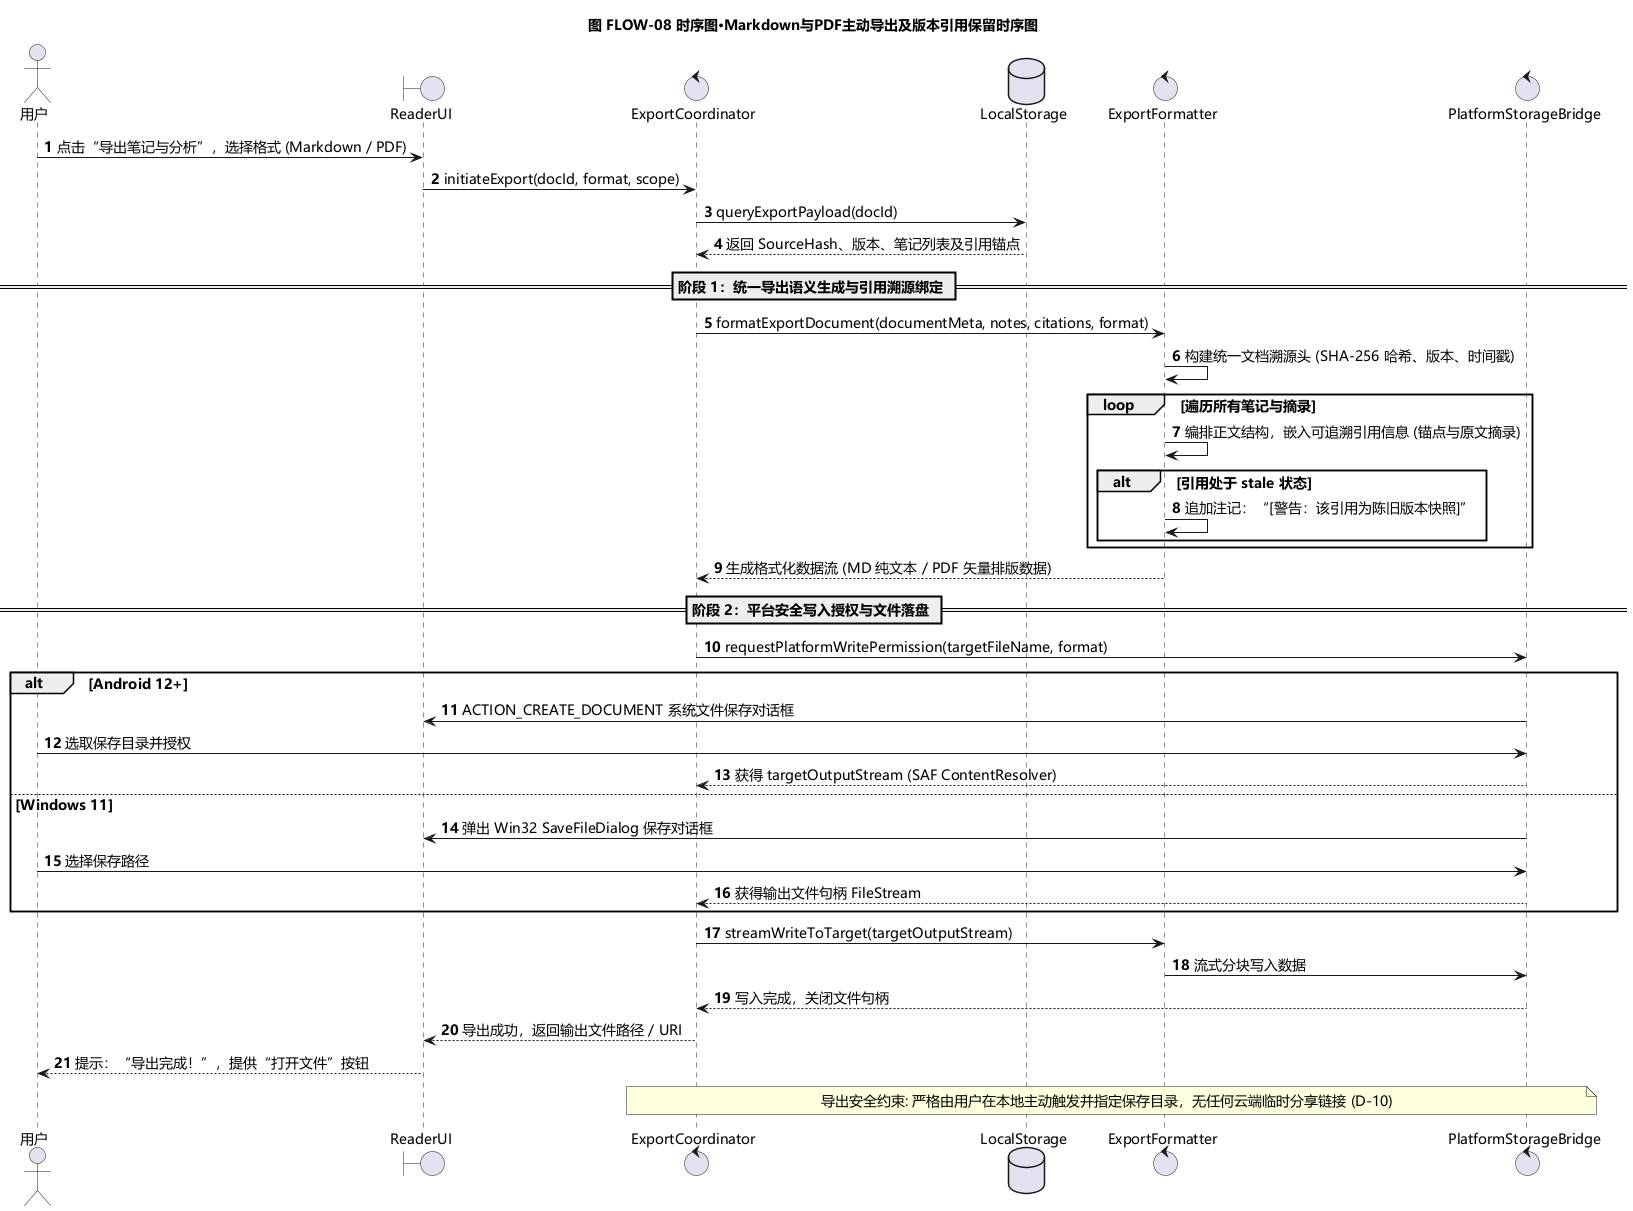

The diagram above was rendered by PlantUML. Its source (embedded in the PNG):
@startuml FLOW-08-Markdown与PDF主动导出及版本引用保留时序图
title 图 FLOW-08 时序图·Markdown与PDF主动导出及版本引用保留时序图
autonumber
skinparam shadowing false
skinparam defaultFontName Microsoft YaHei
skinparam defaultFontSize 14
skinparam ParticipantPadding 10
skinparam BoxPadding 10

actor "用户" as User
boundary "ReaderUI" as UI
control "ExportCoordinator" as Coord
database "LocalStorage" as Store
control "ExportFormatter" as Formatter
control "PlatformStorageBridge" as Bridge

User -> UI : 点击“导出笔记与分析”，选择格式 (Markdown / PDF)
UI -> Coord : initiateExport(docId, format, scope)

Coord -> Store : queryExportPayload(docId)
Store --> Coord : 返回 SourceHash、版本、笔记列表及引用锚点

== 阶段 1：统一导出语义生成与引用溯源绑定 ==

Coord -> Formatter : formatExportDocument(documentMeta, notes, citations, format)
Formatter -> Formatter : 构建统一文档溯源头 (SHA-256 哈希、版本、时间戳)

loop 遍历所有笔记与摘录
    Formatter -> Formatter : 编排正文结构，嵌入可追溯引用信息 (锚点与原文摘录)
    alt 引用处于 stale 状态
        Formatter -> Formatter : 追加注记：“[警告：该引用为陈旧版本快照]”
    end
end

Formatter --> Coord : 生成格式化数据流 (MD 纯文本 / PDF 矢量排版数据)

== 阶段 2：平台安全写入授权与文件落盘 ==

Coord -> Bridge : requestPlatformWritePermission(targetFileName, format)

alt Android 12+
    Bridge -> UI : ACTION_CREATE_DOCUMENT 系统文件保存对话框
    User -> Bridge : 选取保存目录并授权
    Bridge --> Coord : 获得 targetOutputStream (SAF ContentResolver)
else Windows 11
    Bridge -> UI : 弹出 Win32 SaveFileDialog 保存对话框
    User -> Bridge : 选择保存路径
    Bridge --> Coord : 获得输出文件句柄 FileStream
end

Coord -> Formatter : streamWriteToTarget(targetOutputStream)
Formatter -> Bridge : 流式分块写入数据
Bridge --> Coord : 写入完成，关闭文件句柄

Coord --> UI : 导出成功，返回输出文件路径 / URI
UI --> User : 提示：“导出完成！”，提供“打开文件”按钮

note over Coord, Bridge : 导出安全约束: 严格由用户在本地主动触发并指定保存目录，无任何云端临时分享链接 (D-10)

@enduml